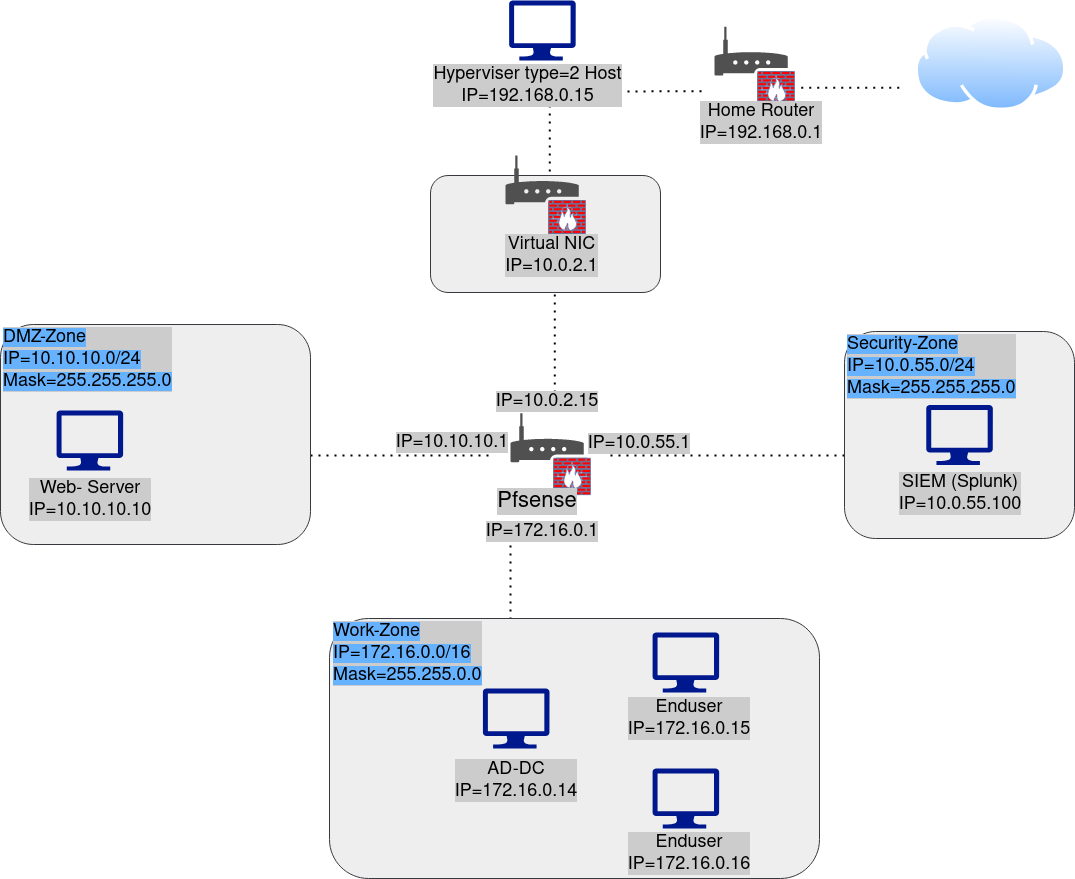

The diagram above was exported from draw.io. Its source (the exported page's mxGraphModel, read from the mxfile embedded in the PNG):
<mxGraphModel dx="2881" dy="1991" grid="1" gridSize="10" guides="1" tooltips="1" connect="1" arrows="1" fold="1" page="1" pageScale="1" pageWidth="850" pageHeight="1100" math="0" shadow="0">
  <root>
    <mxCell id="0" />
    <mxCell id="1" parent="0" />
    <mxCell id="XCNA-aU8p7ymoYkJnDfr-3" value="" style="aspect=fixed;perimeter=ellipsePerimeter;html=1;align=center;shadow=0;dashed=0;spacingTop=3;image;image=img/lib/active_directory/internet_cloud.svg;" parent="1" vertex="1">
      <mxGeometry x="794" y="-30" width="153.01" height="96.4" as="geometry" />
    </mxCell>
    <mxCell id="XCNA-aU8p7ymoYkJnDfr-4" value="" style="sketch=0;aspect=fixed;pointerEvents=1;shadow=0;dashed=0;html=1;strokeColor=none;labelPosition=center;verticalLabelPosition=bottom;verticalAlign=top;align=center;fillColor=#00188D;shape=mxgraph.azure.computer" parent="1" vertex="1">
      <mxGeometry x="388.56" y="-44.999999999999986" width="66.67" height="60" as="geometry" />
    </mxCell>
    <mxCell id="FHubk-HjFREiONmpdTIE-13" value="" style="group" vertex="1" connectable="0" parent="1">
      <mxGeometry x="390" y="367.81" width="80" height="81.46" as="geometry" />
    </mxCell>
    <mxCell id="FHubk-HjFREiONmpdTIE-12" value="" style="sketch=0;pointerEvents=1;shadow=0;dashed=0;html=1;strokeColor=none;fillColor=#505050;labelPosition=center;verticalLabelPosition=bottom;verticalAlign=top;outlineConnect=0;align=center;shape=mxgraph.office.devices.router;labelBackgroundColor=#CCCCCC;fontColor=#CCCCCC;" vertex="1" parent="FHubk-HjFREiONmpdTIE-13">
      <mxGeometry width="80" height="81.46" as="geometry" />
    </mxCell>
    <mxCell id="FHubk-HjFREiONmpdTIE-9" value="" style="fontColor=#0066CC;verticalAlign=top;verticalLabelPosition=bottom;labelPosition=center;align=center;html=1;outlineConnect=0;fillColor=#FF0000;strokeColor=#6881B3;gradientColor=none;gradientDirection=north;strokeWidth=2;shape=mxgraph.networks.firewall;labelBackgroundColor=#CCCCCC;" vertex="1" parent="FHubk-HjFREiONmpdTIE-13">
      <mxGeometry x="43.31707317073171" y="44.88046758970919" width="36.620487804878046" height="36.5795324102908" as="geometry" />
    </mxCell>
    <mxCell id="FHubk-HjFREiONmpdTIE-15" value="" style="endArrow=none;dashed=1;html=1;dashPattern=1 3;strokeWidth=2;rounded=0;fontColor=#CCCCCC;" edge="1" parent="1">
      <mxGeometry width="50" height="50" relative="1" as="geometry">
        <mxPoint x="490" y="410" as="sourcePoint" />
        <mxPoint x="750" y="410" as="targetPoint" />
      </mxGeometry>
    </mxCell>
    <mxCell id="FHubk-HjFREiONmpdTIE-16" value="" style="endArrow=none;dashed=1;html=1;dashPattern=1 3;strokeWidth=2;rounded=0;fontColor=#CCCCCC;" edge="1" parent="1">
      <mxGeometry width="50" height="50" relative="1" as="geometry">
        <mxPoint x="390" y="500" as="sourcePoint" />
        <mxPoint x="390" y="630" as="targetPoint" />
      </mxGeometry>
    </mxCell>
    <mxCell id="FHubk-HjFREiONmpdTIE-22" value="" style="endArrow=none;dashed=1;html=1;dashPattern=1 3;strokeWidth=2;rounded=0;fontColor=#CCCCCC;exitX=1;exitY=0.595;exitDx=0;exitDy=0;exitPerimeter=0;" edge="1" parent="1" source="FHubk-HjFREiONmpdTIE-38">
      <mxGeometry width="50" height="50" relative="1" as="geometry">
        <mxPoint x="190" y="410" as="sourcePoint" />
        <mxPoint x="370" y="410" as="targetPoint" />
      </mxGeometry>
    </mxCell>
    <mxCell id="FHubk-HjFREiONmpdTIE-24" value="" style="group" vertex="1" connectable="0" parent="1">
      <mxGeometry x="594" y="2.130000000000031" width="80" height="81.46" as="geometry" />
    </mxCell>
    <mxCell id="FHubk-HjFREiONmpdTIE-25" value="" style="sketch=0;pointerEvents=1;shadow=0;dashed=0;html=1;strokeColor=none;fillColor=#505050;labelPosition=center;verticalLabelPosition=bottom;verticalAlign=top;outlineConnect=0;align=center;shape=mxgraph.office.devices.router;labelBackgroundColor=#CCCCCC;fontColor=#CCCCCC;" vertex="1" parent="FHubk-HjFREiONmpdTIE-24">
      <mxGeometry y="-21" width="80" height="81.46" as="geometry" />
    </mxCell>
    <mxCell id="FHubk-HjFREiONmpdTIE-26" value="" style="fontColor=#0066CC;verticalAlign=top;verticalLabelPosition=bottom;labelPosition=center;align=center;html=1;outlineConnect=0;fillColor=#FF0000;strokeColor=#6881B3;gradientColor=none;gradientDirection=north;strokeWidth=2;shape=mxgraph.networks.firewall;labelBackgroundColor=#CCCCCC;" vertex="1" parent="FHubk-HjFREiONmpdTIE-24">
      <mxGeometry x="43.31707317073171" y="23.88046758970919" width="36.620487804878046" height="36.5795324102908" as="geometry" />
    </mxCell>
    <mxCell id="FHubk-HjFREiONmpdTIE-27" value="" style="endArrow=none;dashed=1;html=1;dashPattern=1 3;strokeWidth=2;rounded=0;fontColor=#CCCCCC;" edge="1" parent="1">
      <mxGeometry width="50" height="50" relative="1" as="geometry">
        <mxPoint x="475" y="46" as="sourcePoint" />
        <mxPoint x="586.89" y="45.73000000000002" as="targetPoint" />
      </mxGeometry>
    </mxCell>
    <mxCell id="FHubk-HjFREiONmpdTIE-29" value="" style="endArrow=none;dashed=1;html=1;dashPattern=1 3;strokeWidth=2;rounded=0;fontColor=#CCCCCC;" edge="1" parent="1">
      <mxGeometry width="50" height="50" relative="1" as="geometry">
        <mxPoint x="680.67" y="42.15" as="sourcePoint" />
        <mxPoint x="780.67" y="42.15" as="targetPoint" />
      </mxGeometry>
    </mxCell>
    <mxCell id="FHubk-HjFREiONmpdTIE-30" value="" style="endArrow=none;dashed=1;html=1;dashPattern=1 3;strokeWidth=2;rounded=0;fontColor=#CCCCCC;" edge="1" parent="1">
      <mxGeometry width="50" height="50" relative="1" as="geometry">
        <mxPoint x="429.29" y="150" as="sourcePoint" />
        <mxPoint x="429.29" y="50" as="targetPoint" />
      </mxGeometry>
    </mxCell>
    <mxCell id="FHubk-HjFREiONmpdTIE-32" value="IP=10.10.10.1" style="rounded=0;whiteSpace=wrap;html=1;labelBackgroundColor=#CCCCCC;fontSize=18;fontColor=#000000;fillColor=none;strokeColor=none;" vertex="1" parent="1">
      <mxGeometry x="252" y="377" width="160" height="40.73" as="geometry" />
    </mxCell>
    <mxCell id="FHubk-HjFREiONmpdTIE-40" value="&lt;div&gt;&lt;span style=&quot;background-color: transparent&quot;&gt;IP=172.16.0.1&lt;/span&gt;&lt;/div&gt;" style="rounded=0;whiteSpace=wrap;html=1;labelBackgroundColor=#CCCCCC;fontSize=18;fontColor=#000000;fillColor=none;strokeColor=none;" vertex="1" parent="1">
      <mxGeometry x="342.33" y="461" width="160" height="50.73" as="geometry" />
    </mxCell>
    <mxCell id="FHubk-HjFREiONmpdTIE-43" value="&lt;div&gt;&lt;span style=&quot;background-color: transparent&quot;&gt;IP=10.0.55.1&lt;/span&gt;&lt;/div&gt;" style="rounded=0;whiteSpace=wrap;html=1;labelBackgroundColor=#CCCCCC;fontSize=18;fontColor=#000000;fillColor=none;strokeColor=none;" vertex="1" parent="1">
      <mxGeometry x="439" y="378.36" width="160" height="40" as="geometry" />
    </mxCell>
    <mxCell id="FHubk-HjFREiONmpdTIE-50" value="&lt;div&gt;Hyperviser type=2 Host&lt;br&gt;&lt;/div&gt;&lt;div&gt;&lt;span style=&quot;background-color: transparent&quot;&gt;IP=192.168.0.15&lt;/span&gt;&lt;/div&gt;" style="rounded=0;whiteSpace=wrap;html=1;labelBackgroundColor=#CCCCCC;fontSize=18;fontColor=#000000;fillColor=none;strokeColor=none;" vertex="1" parent="1">
      <mxGeometry x="310" y="15" width="195" height="50" as="geometry" />
    </mxCell>
    <mxCell id="FHubk-HjFREiONmpdTIE-52" value="" style="rounded=1;whiteSpace=wrap;html=1;labelBackgroundColor=none;fontSize=18;fillColor=#eeeeee;strokeColor=#36393d;" vertex="1" parent="1">
      <mxGeometry x="310" y="130" width="230" height="117" as="geometry" />
    </mxCell>
    <mxCell id="FHubk-HjFREiONmpdTIE-53" value="" style="group" vertex="1" connectable="0" parent="1">
      <mxGeometry x="385" y="110.00000000000006" width="80" height="81.46" as="geometry" />
    </mxCell>
    <mxCell id="FHubk-HjFREiONmpdTIE-54" value="" style="sketch=0;pointerEvents=1;shadow=0;dashed=0;html=1;strokeColor=none;fillColor=#505050;labelPosition=center;verticalLabelPosition=bottom;verticalAlign=top;outlineConnect=0;align=center;shape=mxgraph.office.devices.router;labelBackgroundColor=#CCCCCC;fontColor=#CCCCCC;" vertex="1" parent="FHubk-HjFREiONmpdTIE-53">
      <mxGeometry width="80" height="81.46" as="geometry" />
    </mxCell>
    <mxCell id="FHubk-HjFREiONmpdTIE-55" value="" style="fontColor=#0066CC;verticalAlign=top;verticalLabelPosition=bottom;labelPosition=center;align=center;html=1;outlineConnect=0;fillColor=#FF0000;strokeColor=#6881B3;gradientColor=none;gradientDirection=north;strokeWidth=2;shape=mxgraph.networks.firewall;labelBackgroundColor=#CCCCCC;" vertex="1" parent="FHubk-HjFREiONmpdTIE-53">
      <mxGeometry x="43.31707317073171" y="44.88046758970919" width="36.620487804878046" height="36.5795324102908" as="geometry" />
    </mxCell>
    <mxCell id="FHubk-HjFREiONmpdTIE-56" value="&lt;span style=&quot;background-color: transparent&quot;&gt;Virtual NIC&lt;br&gt;&lt;/span&gt;&lt;div&gt;&lt;span style=&quot;background-color: transparent&quot;&gt;IP=10.0.2.1&lt;/span&gt;&lt;/div&gt;" style="rounded=0;whiteSpace=wrap;html=1;labelBackgroundColor=#CCCCCC;fontSize=18;fontColor=#000000;fillColor=none;strokeColor=none;" vertex="1" parent="1">
      <mxGeometry x="307.89" y="190" width="247.11" height="40" as="geometry" />
    </mxCell>
    <mxCell id="FHubk-HjFREiONmpdTIE-57" value="" style="endArrow=none;dashed=1;html=1;dashPattern=1 3;strokeWidth=2;rounded=0;fontColor=#CCCCCC;" edge="1" parent="1">
      <mxGeometry width="50" height="50" relative="1" as="geometry">
        <mxPoint x="434.2899999999995" y="346.9999999999998" as="sourcePoint" />
        <mxPoint x="434.2899999999995" y="246.99999999999977" as="targetPoint" />
      </mxGeometry>
    </mxCell>
    <mxCell id="FHubk-HjFREiONmpdTIE-51" value="&lt;div&gt;&lt;span style=&quot;background-color: transparent&quot;&gt;IP=10.0.2.15&lt;/span&gt;&lt;/div&gt;" style="rounded=0;whiteSpace=wrap;html=1;labelBackgroundColor=#CCCCCC;fontSize=18;fontColor=#000000;fillColor=none;strokeColor=none;" vertex="1" parent="1">
      <mxGeometry x="346.89" y="336" width="160" height="40" as="geometry" />
    </mxCell>
    <mxCell id="FHubk-HjFREiONmpdTIE-58" value="&lt;font style=&quot;font-size: 22px&quot;&gt;Pfsense&lt;/font&gt;" style="rounded=0;whiteSpace=wrap;html=1;labelBackgroundColor=#CCCCCC;fontSize=18;fontColor=#000000;fillColor=none;strokeColor=none;" vertex="1" parent="1">
      <mxGeometry x="336.89" y="431" width="160" height="50.73" as="geometry" />
    </mxCell>
    <mxCell id="FHubk-HjFREiONmpdTIE-59" value="&lt;div&gt;Home Router&lt;br&gt;&lt;/div&gt;&lt;div&gt;&lt;span style=&quot;background-color: transparent&quot;&gt;IP=192.168.0.1&lt;/span&gt;&lt;/div&gt;" style="rounded=0;whiteSpace=wrap;html=1;labelBackgroundColor=#CCCCCC;fontSize=18;fontColor=#000000;fillColor=none;strokeColor=none;" vertex="1" parent="1">
      <mxGeometry x="561" y="52.00000000000003" width="160" height="50" as="geometry" />
    </mxCell>
    <mxCell id="FHubk-HjFREiONmpdTIE-36" value="" style="rounded=1;whiteSpace=wrap;html=1;labelBackgroundColor=none;fontSize=18;fillColor=#eeeeee;strokeColor=#36393d;" vertex="1" parent="1">
      <mxGeometry x="209" y="573" width="490" height="260" as="geometry" />
    </mxCell>
    <mxCell id="FHubk-HjFREiONmpdTIE-17" value="" style="sketch=0;aspect=fixed;pointerEvents=1;shadow=0;dashed=0;html=1;strokeColor=none;labelPosition=center;verticalLabelPosition=bottom;verticalAlign=top;align=center;fillColor=#00188D;shape=mxgraph.azure.computer" vertex="1" parent="1">
      <mxGeometry x="532" y="587" width="66.67" height="60" as="geometry" />
    </mxCell>
    <mxCell id="FHubk-HjFREiONmpdTIE-18" value="" style="sketch=0;aspect=fixed;pointerEvents=1;shadow=0;dashed=0;html=1;strokeColor=none;labelPosition=center;verticalLabelPosition=bottom;verticalAlign=top;align=center;fillColor=#00188D;shape=mxgraph.azure.computer" vertex="1" parent="1">
      <mxGeometry x="362.33000000000004" y="643" width="66.67" height="60" as="geometry" />
    </mxCell>
    <mxCell id="FHubk-HjFREiONmpdTIE-19" value="&lt;div&gt;&lt;br&gt;&lt;/div&gt;" style="sketch=0;aspect=fixed;pointerEvents=1;shadow=0;dashed=0;html=1;strokeColor=none;labelPosition=center;verticalLabelPosition=bottom;verticalAlign=top;align=center;fillColor=#00188D;shape=mxgraph.azure.computer" vertex="1" parent="1">
      <mxGeometry x="532" y="723" width="66.67" height="60" as="geometry" />
    </mxCell>
    <mxCell id="FHubk-HjFREiONmpdTIE-34" value="&lt;div&gt;&lt;span style=&quot;background-color: rgb(102 , 178 , 255)&quot;&gt;Work-Zone&lt;br&gt;&lt;/span&gt;&lt;/div&gt;&lt;div&gt;&lt;span style=&quot;background-color: rgb(102 , 178 , 255)&quot;&gt;IP=172.16.0.0/16&lt;span style=&quot;white-space: pre&quot;&gt;&lt;br&gt;&lt;/span&gt;&lt;/span&gt;&lt;/div&gt;&lt;div&gt;&lt;span style=&quot;background-color: rgb(102 , 178 , 255)&quot;&gt;Mask=255.255.0.0&lt;br&gt;&lt;span style=&quot;white-space: pre&quot;&gt;&lt;/span&gt;&lt;/span&gt;&lt;/div&gt;" style="rounded=0;whiteSpace=wrap;html=1;labelBackgroundColor=#CCCCCC;fontSize=18;fontColor=#000000;fillColor=none;align=left;strokeColor=none;" vertex="1" parent="1">
      <mxGeometry x="211" y="583" width="180" height="50" as="geometry" />
    </mxCell>
    <mxCell id="FHubk-HjFREiONmpdTIE-46" value="&lt;div&gt;&lt;span style=&quot;background-color: transparent&quot;&gt;AD-DC&lt;br&gt;&lt;/span&gt;&lt;/div&gt;&lt;div&gt;&lt;span style=&quot;background-color: transparent&quot;&gt;IP=172.16.0.14&lt;/span&gt;&lt;/div&gt;" style="rounded=0;whiteSpace=wrap;html=1;labelBackgroundColor=#CCCCCC;fontSize=18;fontColor=#000000;fillColor=none;strokeColor=none;" vertex="1" parent="1">
      <mxGeometry x="315.67" y="710" width="160" height="50" as="geometry" />
    </mxCell>
    <mxCell id="FHubk-HjFREiONmpdTIE-47" value="&lt;div&gt;&lt;span style=&quot;background-color: transparent&quot;&gt;Enduser&lt;br&gt;&lt;/span&gt;&lt;/div&gt;&lt;div&gt;&lt;span style=&quot;background-color: transparent&quot;&gt;IP=172.16.0.15&lt;/span&gt;&lt;/div&gt;" style="rounded=0;whiteSpace=wrap;html=1;labelBackgroundColor=#CCCCCC;fontSize=18;fontColor=#000000;fillColor=none;strokeColor=none;" vertex="1" parent="1">
      <mxGeometry x="489" y="648" width="160" height="50" as="geometry" />
    </mxCell>
    <mxCell id="FHubk-HjFREiONmpdTIE-48" value="&lt;div&gt;&lt;span style=&quot;background-color: transparent&quot;&gt;Enduser&lt;br&gt;&lt;/span&gt;&lt;/div&gt;&lt;div&gt;&lt;span style=&quot;background-color: transparent&quot;&gt;IP=172.16.0.16&lt;/span&gt;&lt;/div&gt;" style="rounded=0;whiteSpace=wrap;html=1;labelBackgroundColor=#CCCCCC;fontSize=18;fontColor=#000000;fillColor=none;strokeColor=none;" vertex="1" parent="1">
      <mxGeometry x="489" y="783" width="160" height="50" as="geometry" />
    </mxCell>
    <mxCell id="FHubk-HjFREiONmpdTIE-38" value="" style="rounded=1;whiteSpace=wrap;html=1;labelBackgroundColor=none;fontSize=18;fillColor=#eeeeee;strokeColor=#36393d;" vertex="1" parent="1">
      <mxGeometry x="-120" y="279" width="310" height="220" as="geometry" />
    </mxCell>
    <mxCell id="FHubk-HjFREiONmpdTIE-4" value="" style="sketch=0;aspect=fixed;pointerEvents=1;shadow=0;dashed=0;html=1;strokeColor=none;labelPosition=center;verticalLabelPosition=bottom;verticalAlign=top;align=center;fillColor=#00188D;shape=mxgraph.azure.computer" vertex="1" parent="1">
      <mxGeometry x="-64" y="365" width="66.67" height="60" as="geometry" />
    </mxCell>
    <mxCell id="FHubk-HjFREiONmpdTIE-39" value="&lt;div&gt;&lt;span style=&quot;background-color: rgb(102 , 178 , 255)&quot;&gt;DMZ-Zone&lt;br&gt;&lt;/span&gt;&lt;/div&gt;&lt;div&gt;&lt;span style=&quot;background-color: rgb(102 , 178 , 255)&quot;&gt;IP=10.10.10.0/24&lt;span style=&quot;white-space: pre&quot;&gt;&lt;br&gt;&lt;/span&gt;&lt;/span&gt;&lt;/div&gt;&lt;div&gt;&lt;span style=&quot;background-color: rgb(102 , 178 , 255)&quot;&gt;Mask=255.255.255.0&lt;br&gt;&lt;span style=&quot;white-space: pre&quot;&gt;&lt;/span&gt;&lt;/span&gt;&lt;/div&gt;" style="rounded=0;whiteSpace=wrap;html=1;labelBackgroundColor=#CCCCCC;fontSize=18;fontColor=#000000;fillColor=none;align=left;strokeColor=none;" vertex="1" parent="1">
      <mxGeometry x="-119" y="289" width="180" height="50" as="geometry" />
    </mxCell>
    <mxCell id="FHubk-HjFREiONmpdTIE-49" value="&lt;div&gt;&lt;span style=&quot;background-color: transparent&quot;&gt;&lt;span style=&quot;white-space: pre&quot;&gt;&lt;/span&gt;Web- Server&lt;/span&gt;&lt;/div&gt;&lt;div&gt;&lt;span style=&quot;background-color: transparent&quot;&gt;IP=10.10.10.10&lt;/span&gt;&lt;/div&gt;" style="rounded=0;whiteSpace=wrap;html=1;labelBackgroundColor=#CCCCCC;fontSize=18;fontColor=#000000;fillColor=none;strokeColor=none;" vertex="1" parent="1">
      <mxGeometry x="-110" y="429" width="160" height="50" as="geometry" />
    </mxCell>
    <mxCell id="FHubk-HjFREiONmpdTIE-37" value="" style="rounded=1;whiteSpace=wrap;html=1;labelBackgroundColor=none;fontSize=18;fillColor=#eeeeee;strokeColor=#36393d;" vertex="1" parent="1">
      <mxGeometry x="724" y="286" width="230" height="207" as="geometry" />
    </mxCell>
    <mxCell id="FHubk-HjFREiONmpdTIE-42" value="&lt;div&gt;&lt;span style=&quot;background-color: rgb(102 , 178 , 255)&quot;&gt;Security-Zone&lt;br&gt;&lt;/span&gt;&lt;/div&gt;&lt;div&gt;&lt;span style=&quot;background-color: rgb(102 , 178 , 255)&quot;&gt;IP=10.0.55.0/24&lt;span style=&quot;white-space: pre&quot;&gt;&lt;br&gt;&lt;/span&gt;&lt;/span&gt;&lt;/div&gt;&lt;div&gt;&lt;span style=&quot;background-color: rgb(102 , 178 , 255)&quot;&gt;Mask=255.255.255.0&lt;br&gt;&lt;span style=&quot;white-space: pre&quot;&gt;&lt;/span&gt;&lt;/span&gt;&lt;/div&gt;" style="rounded=0;whiteSpace=wrap;html=1;labelBackgroundColor=#CCCCCC;fontSize=18;fontColor=#000000;fillColor=none;align=left;strokeColor=none;" vertex="1" parent="1">
      <mxGeometry x="725" y="296" width="180" height="50" as="geometry" />
    </mxCell>
    <mxCell id="FHubk-HjFREiONmpdTIE-45" value="&lt;div&gt;&lt;span style=&quot;background-color: transparent&quot;&gt;SIEM (Splunk)&lt;br&gt;&lt;/span&gt;&lt;/div&gt;&lt;div&gt;&lt;span style=&quot;background-color: transparent&quot;&gt;IP=10.0.55.100&lt;/span&gt;&lt;/div&gt;" style="rounded=0;whiteSpace=wrap;html=1;labelBackgroundColor=#CCCCCC;fontSize=18;fontColor=#000000;fillColor=none;strokeColor=none;" vertex="1" parent="1">
      <mxGeometry x="760.01" y="413" width="160" height="70" as="geometry" />
    </mxCell>
    <mxCell id="FHubk-HjFREiONmpdTIE-20" value="&lt;p style=&quot;line-height: 2.4&quot;&gt;&lt;br&gt;&lt;/p&gt;" style="sketch=0;aspect=fixed;pointerEvents=1;shadow=0;dashed=0;html=1;strokeColor=none;labelPosition=center;verticalLabelPosition=bottom;verticalAlign=top;align=center;fillColor=#00188D;shape=mxgraph.azure.computer" vertex="1" parent="1">
      <mxGeometry x="805.67" y="359.5" width="66.67" height="60" as="geometry" />
    </mxCell>
  </root>
</mxGraphModel>